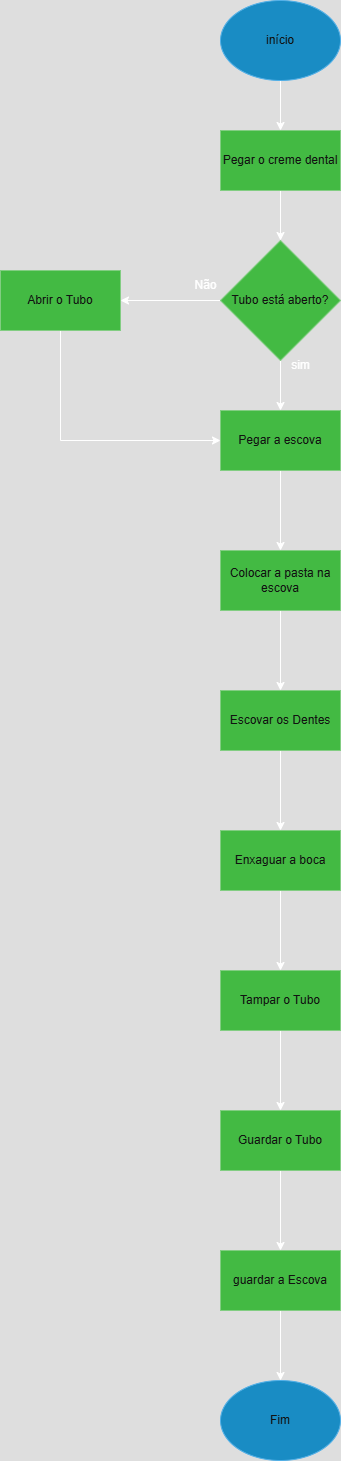

The diagram above was exported from draw.io. Its source (the exported page's mxGraphModel, read from the mxfile embedded in the PNG):
<mxGraphModel dx="1871" dy="562" grid="1" gridSize="10" guides="1" tooltips="1" connect="1" arrows="1" fold="1" page="1" pageScale="1" pageWidth="827" pageHeight="1169" math="0" shadow="0">
  <root>
    <mxCell id="0" />
    <mxCell id="1" parent="0" />
    <mxCell id="wiTW8qbNJ_089GgN4CiP-8" style="edgeStyle=orthogonalEdgeStyle;rounded=0;orthogonalLoop=1;jettySize=auto;html=1;exitX=0.5;exitY=1;exitDx=0;exitDy=0;entryX=0.5;entryY=0;entryDx=0;entryDy=0;" edge="1" parent="1" source="wiTW8qbNJ_089GgN4CiP-2" target="wiTW8qbNJ_089GgN4CiP-7">
      <mxGeometry relative="1" as="geometry" />
    </mxCell>
    <mxCell id="wiTW8qbNJ_089GgN4CiP-2" value="início" style="ellipse;whiteSpace=wrap;html=1;fillColor=#1ba1e2;fontColor=#ffffff;strokeColor=#006EAF;" vertex="1" parent="1">
      <mxGeometry x="150" y="60" width="120" height="80" as="geometry" />
    </mxCell>
    <mxCell id="wiTW8qbNJ_089GgN4CiP-5" style="edgeStyle=orthogonalEdgeStyle;rounded=0;orthogonalLoop=1;jettySize=auto;html=1;exitX=0.5;exitY=1;exitDx=0;exitDy=0;" edge="1" parent="1" source="wiTW8qbNJ_089GgN4CiP-2" target="wiTW8qbNJ_089GgN4CiP-2">
      <mxGeometry relative="1" as="geometry" />
    </mxCell>
    <mxCell id="wiTW8qbNJ_089GgN4CiP-11" value="" style="edgeStyle=orthogonalEdgeStyle;rounded=0;orthogonalLoop=1;jettySize=auto;html=1;" edge="1" parent="1" source="wiTW8qbNJ_089GgN4CiP-7" target="wiTW8qbNJ_089GgN4CiP-10">
      <mxGeometry relative="1" as="geometry" />
    </mxCell>
    <mxCell id="wiTW8qbNJ_089GgN4CiP-7" value="Pegar o creme dental" style="rounded=0;whiteSpace=wrap;html=1;fillColor=#008a00;fontColor=#ffffff;strokeColor=#005700;" vertex="1" parent="1">
      <mxGeometry x="150" y="190" width="120" height="60" as="geometry" />
    </mxCell>
    <mxCell id="wiTW8qbNJ_089GgN4CiP-9" value="Fim" style="ellipse;whiteSpace=wrap;html=1;fillColor=#1ba1e2;fontColor=#ffffff;strokeColor=#006EAF;" vertex="1" parent="1">
      <mxGeometry x="150" y="1440" width="120" height="80" as="geometry" />
    </mxCell>
    <mxCell id="wiTW8qbNJ_089GgN4CiP-13" value="" style="edgeStyle=orthogonalEdgeStyle;rounded=0;orthogonalLoop=1;jettySize=auto;html=1;" edge="1" parent="1" source="wiTW8qbNJ_089GgN4CiP-10" target="wiTW8qbNJ_089GgN4CiP-12">
      <mxGeometry relative="1" as="geometry" />
    </mxCell>
    <mxCell id="wiTW8qbNJ_089GgN4CiP-18" style="edgeStyle=orthogonalEdgeStyle;rounded=0;orthogonalLoop=1;jettySize=auto;html=1;exitX=0;exitY=0.5;exitDx=0;exitDy=0;entryX=1;entryY=0.5;entryDx=0;entryDy=0;" edge="1" parent="1" source="wiTW8qbNJ_089GgN4CiP-10" target="wiTW8qbNJ_089GgN4CiP-16">
      <mxGeometry relative="1" as="geometry" />
    </mxCell>
    <mxCell id="wiTW8qbNJ_089GgN4CiP-10" value="Tubo está aberto?" style="rhombus;whiteSpace=wrap;html=1;fillColor=#008a00;strokeColor=#005700;fontColor=#ffffff;rounded=0;" vertex="1" parent="1">
      <mxGeometry x="150" y="300" width="120" height="120" as="geometry" />
    </mxCell>
    <mxCell id="wiTW8qbNJ_089GgN4CiP-21" value="" style="edgeStyle=orthogonalEdgeStyle;rounded=0;orthogonalLoop=1;jettySize=auto;html=1;" edge="1" parent="1" source="wiTW8qbNJ_089GgN4CiP-12" target="wiTW8qbNJ_089GgN4CiP-20">
      <mxGeometry relative="1" as="geometry" />
    </mxCell>
    <mxCell id="wiTW8qbNJ_089GgN4CiP-12" value="Pegar a escova" style="whiteSpace=wrap;html=1;fillColor=#008a00;strokeColor=#005700;fontColor=#ffffff;rounded=0;" vertex="1" parent="1">
      <mxGeometry x="150" y="470" width="120" height="60" as="geometry" />
    </mxCell>
    <mxCell id="wiTW8qbNJ_089GgN4CiP-14" value="sim" style="text;html=1;align=center;verticalAlign=middle;resizable=0;points=[];autosize=1;strokeColor=none;fillColor=none;" vertex="1" parent="1">
      <mxGeometry x="210" y="410" width="40" height="30" as="geometry" />
    </mxCell>
    <mxCell id="wiTW8qbNJ_089GgN4CiP-15" value="Não" style="text;html=1;align=center;verticalAlign=middle;resizable=0;points=[];autosize=1;strokeColor=none;fillColor=none;" vertex="1" parent="1">
      <mxGeometry x="110" y="330" width="50" height="30" as="geometry" />
    </mxCell>
    <mxCell id="wiTW8qbNJ_089GgN4CiP-19" style="edgeStyle=orthogonalEdgeStyle;rounded=0;orthogonalLoop=1;jettySize=auto;html=1;exitX=0.5;exitY=1;exitDx=0;exitDy=0;entryX=0;entryY=0.5;entryDx=0;entryDy=0;" edge="1" parent="1" source="wiTW8qbNJ_089GgN4CiP-16" target="wiTW8qbNJ_089GgN4CiP-12">
      <mxGeometry relative="1" as="geometry" />
    </mxCell>
    <mxCell id="wiTW8qbNJ_089GgN4CiP-16" value="Abrir o Tubo" style="rounded=0;whiteSpace=wrap;html=1;fillColor=#008a00;fontColor=#ffffff;strokeColor=#005700;" vertex="1" parent="1">
      <mxGeometry x="-70" y="330" width="120" height="60" as="geometry" />
    </mxCell>
    <mxCell id="wiTW8qbNJ_089GgN4CiP-23" value="" style="edgeStyle=orthogonalEdgeStyle;rounded=0;orthogonalLoop=1;jettySize=auto;html=1;" edge="1" parent="1" source="wiTW8qbNJ_089GgN4CiP-20" target="wiTW8qbNJ_089GgN4CiP-22">
      <mxGeometry relative="1" as="geometry" />
    </mxCell>
    <mxCell id="wiTW8qbNJ_089GgN4CiP-20" value="Colocar a pasta na escova" style="whiteSpace=wrap;html=1;fillColor=#008a00;strokeColor=#005700;fontColor=#ffffff;rounded=0;" vertex="1" parent="1">
      <mxGeometry x="150" y="610" width="120" height="60" as="geometry" />
    </mxCell>
    <mxCell id="wiTW8qbNJ_089GgN4CiP-25" value="" style="edgeStyle=orthogonalEdgeStyle;rounded=0;orthogonalLoop=1;jettySize=auto;html=1;" edge="1" parent="1" source="wiTW8qbNJ_089GgN4CiP-22" target="wiTW8qbNJ_089GgN4CiP-24">
      <mxGeometry relative="1" as="geometry" />
    </mxCell>
    <mxCell id="wiTW8qbNJ_089GgN4CiP-22" value="Escovar os Dentes" style="whiteSpace=wrap;html=1;fillColor=#008a00;strokeColor=#005700;fontColor=#ffffff;rounded=0;" vertex="1" parent="1">
      <mxGeometry x="150" y="750" width="120" height="60" as="geometry" />
    </mxCell>
    <mxCell id="wiTW8qbNJ_089GgN4CiP-27" value="" style="edgeStyle=orthogonalEdgeStyle;rounded=0;orthogonalLoop=1;jettySize=auto;html=1;" edge="1" parent="1" source="wiTW8qbNJ_089GgN4CiP-24" target="wiTW8qbNJ_089GgN4CiP-26">
      <mxGeometry relative="1" as="geometry" />
    </mxCell>
    <mxCell id="wiTW8qbNJ_089GgN4CiP-24" value="Enxaguar a boca" style="whiteSpace=wrap;html=1;fillColor=#008a00;strokeColor=#005700;fontColor=#ffffff;rounded=0;" vertex="1" parent="1">
      <mxGeometry x="150" y="890" width="120" height="60" as="geometry" />
    </mxCell>
    <mxCell id="wiTW8qbNJ_089GgN4CiP-29" value="" style="edgeStyle=orthogonalEdgeStyle;rounded=0;orthogonalLoop=1;jettySize=auto;html=1;" edge="1" parent="1" source="wiTW8qbNJ_089GgN4CiP-26" target="wiTW8qbNJ_089GgN4CiP-28">
      <mxGeometry relative="1" as="geometry" />
    </mxCell>
    <mxCell id="wiTW8qbNJ_089GgN4CiP-26" value="Tampar o Tubo" style="whiteSpace=wrap;html=1;fillColor=#008a00;strokeColor=#005700;fontColor=#ffffff;rounded=0;" vertex="1" parent="1">
      <mxGeometry x="150" y="1030" width="120" height="60" as="geometry" />
    </mxCell>
    <mxCell id="wiTW8qbNJ_089GgN4CiP-31" value="" style="edgeStyle=orthogonalEdgeStyle;rounded=0;orthogonalLoop=1;jettySize=auto;html=1;" edge="1" parent="1" source="wiTW8qbNJ_089GgN4CiP-28" target="wiTW8qbNJ_089GgN4CiP-30">
      <mxGeometry relative="1" as="geometry" />
    </mxCell>
    <mxCell id="wiTW8qbNJ_089GgN4CiP-28" value="Guardar o Tubo" style="whiteSpace=wrap;html=1;fillColor=#008a00;strokeColor=#005700;fontColor=#ffffff;rounded=0;" vertex="1" parent="1">
      <mxGeometry x="150" y="1170" width="120" height="60" as="geometry" />
    </mxCell>
    <mxCell id="wiTW8qbNJ_089GgN4CiP-32" style="edgeStyle=orthogonalEdgeStyle;rounded=0;orthogonalLoop=1;jettySize=auto;html=1;exitX=0.5;exitY=1;exitDx=0;exitDy=0;entryX=0.5;entryY=0;entryDx=0;entryDy=0;" edge="1" parent="1" source="wiTW8qbNJ_089GgN4CiP-30" target="wiTW8qbNJ_089GgN4CiP-9">
      <mxGeometry relative="1" as="geometry">
        <mxPoint x="210" y="1430" as="targetPoint" />
      </mxGeometry>
    </mxCell>
    <mxCell id="wiTW8qbNJ_089GgN4CiP-30" value="guardar a Escova" style="whiteSpace=wrap;html=1;fillColor=#008a00;strokeColor=#005700;fontColor=#ffffff;rounded=0;" vertex="1" parent="1">
      <mxGeometry x="150" y="1310" width="120" height="60" as="geometry" />
    </mxCell>
  </root>
</mxGraphModel>